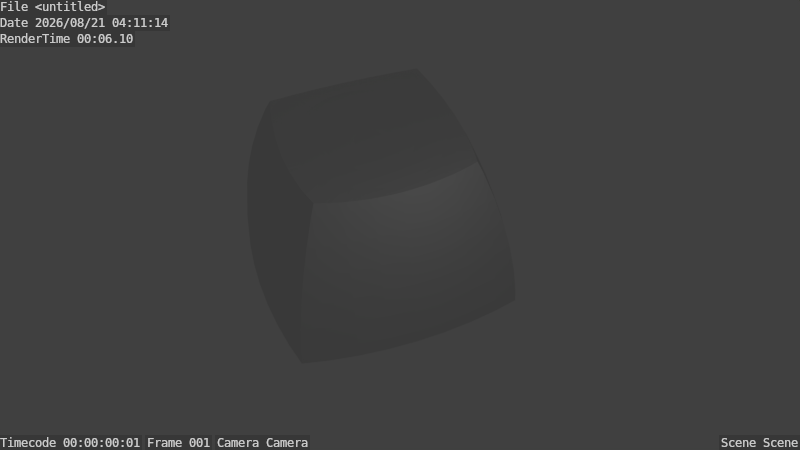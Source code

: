 # Source: SA_Row_3.blend  (saved by Blender 2.75.0; exported with 4.5.12 LTS)
import bpy
from mathutils import Matrix  # noqa: F401  (used for matrix-valued properties, if any)

bpy.ops.wm.read_factory_settings(use_empty=True)
scene = bpy.context.scene
scene.name = 'Scene'

# ---- collections
col_collection_1 = bpy.data.collections.new('Collection 1'); scene.collection.children.link(col_collection_1)

# ---- world
world_world = bpy.data.worlds.new('World'); scene.world = world_world
world_world.color = (0.05088, 0.05088, 0.05088)
world_world.use_sun_shadow = False
world_world.sun_shadow_jitter_overblur = 0.0
world_world.cycles.sampling_method = 'MANUAL'
world_world.cycles.sample_map_resolution = 256

# ---- cameras
cam_camera = bpy.data.cameras.new('Camera')
cam_camera.clip_end = 100.0
cam_camera.lens = 35.0
cam_camera.sensor_width = 32.0
cam_camera.sensor_height = 18.0
cam_camera.ortho_scale = 7.314
cam_camera.dof.focus_distance = 0.0
cam_camera.dof.aperture_fstop = 128.0

# ---- lights
light_lamp = bpy.data.lights.new('Lamp', 'POINT')
light_lamp.transmission_factor = 0.0
light_lamp.cutoff_distance = 30.0
light_lamp.energy = 100.0
light_lamp.shadow_buffer_clip_start = 1.001
light_lamp.shadow_soft_size = 0.1
light_lamp.shadow_maximum_resolution = 0.006
light_lamp.use_absolute_resolution = True
light_lamp.cycles.use_multiple_importance_sampling = False

# ---- meshes
me_sa_row_3 = bpy.data.meshes.new('SA Row 3')
me_sa_row_3.from_pydata([(-6.988, 1.95, 11.18), (-7.69, 0.0, 9.207), (-7.049, 0.0, 11.18), (-8.663, 4.126, 2.0), (-8.768, 3.024, 2.0), (-8.594, 4.118, 3.106), (-7.951, -4.036, 7.199), (-8.529, -2.047, 5.162), (-8.337, -4.085, 5.162), (-7.635, 6.035, 7.199), (-8.016, 6.107, 5.162), (-7.951, 4.036, 7.199), (-6.988, -1.95, 11.18), (-7.44, -3.972, 9.207), (-6.804, -3.891, 11.18), (-8.016, -6.107, 5.162), (-8.529, 2.047, 5.162), (-8.594, 0.0, 5.162), (-8.205, 0.0, 7.199), (-7.627, -1.99, 9.207), (-7.943, 7.943, 2.0), (-8.13, 7.107, 2.0), (-7.9, 7.9, 2.824), (-6.686, -6.686, 10.03), (-6.499, -5.818, 11.18), (-7.128, -5.938, 9.207), (-6.375, -6.375, 11.18), (-6.226, 1.902, 13.11), (-6.011, 1.374, 13.6), (-6.01, 1.402, 13.6), (-6.022, 1.149, 13.59), (-6.029, 0.9736, 13.59), (-6.286, 0.0, 13.11), (-6.038, 0.7627, 13.58), (-6.045, 0.5597, 13.58), (-6.052, 0.3807, 13.58), (-6.057, 0.2001, 13.58), (-6.064, 0.0, 13.58), (-8.142, -2.022, 7.199), (-8.789, 2.063, 3.106), (-8.858, 2.067, 2.0), (-8.142, 2.022, 7.199), (-7.627, 1.99, 9.207), (-7.44, 3.972, 9.207), (-8.513, -5.076, 2.0), (-8.594, -4.118, 3.106), (-8.663, -4.126, 2.0), (-8.272, -6.156, 3.106), (-6.226, -1.902, 13.11), (-6.047, -3.796, 13.11), (-5.917, -2.476, 13.65), (-5.925, -2.411, 13.64), (-5.882, -2.768, 13.66), (-5.84, -3.104, 13.68), (-5.827, -3.203, 13.69), (-5.816, -3.291, 13.7), (-5.768, -3.66, 13.72), (-5.76, -3.719, 13.73), (-5.754, -3.759, 13.73), (-7.128, 5.938, 9.207), (-6.047, 3.796, 13.11), (-7.852, 7.852, 3.423), (-7.668, 7.668, 5.162), (-7.586, 7.586, 5.673), (-7.342, 7.342, 7.199), (-8.337, 4.085, 5.162), (-8.854, 0.0, 3.106), (-8.923, 0.0, 2.0), (-8.888, -1.107, 2.0), (-8.34, 6.169, 2.0), (-8.513, 5.076, 2.0), (-8.272, 6.156, 3.106), (-5.579, 4.636, 13.81), (-5.657, 5.657, 13.3), (-5.749, 5.675, 13.11), (-5.47, 5.136, 13.87), (-5.408, 5.408, 13.91), (-5.583, 4.619, 13.81), (-5.605, 4.513, 13.79), (-5.625, 4.418, 13.79), (-6.057, -0.2001, 13.58), (-6.052, -0.3807, 13.58), (-6.045, -0.5597, 13.58), (-6.038, -0.7627, 13.58), (-6.029, -0.9736, 13.59), (-6.022, -1.149, 13.59), (-6.011, -1.374, 13.6), (-6.01, -1.402, 13.6), (-7.9, -7.9, 2.824), (-8.13, -7.107, 2.0), (-7.943, -7.943, 2.0), (-7.668, -7.668, 5.162), (-7.852, -7.852, 3.423), (-8.768, -3.024, 2.0), (-7.635, -6.035, 7.199), (-5.605, -4.513, 13.79), (-5.625, -4.418, 13.79), (-5.583, -4.619, 13.81), (-5.749, -5.675, 13.11), (-5.579, -4.636, 13.81), (-5.657, -5.657, 13.3), (-5.47, -5.136, 13.87), (-5.408, -5.408, 13.91), (-7.885, 7.885, 3.106), (-8.888, 1.107, 2.0), (-5.948, 2.209, 13.63), (-5.932, 2.349, 13.64), (-5.925, 2.411, 13.64), (-5.979, 1.943, 13.62), (-5.985, 1.887, 13.62), (-7.095, 7.095, 8.352), (-6.911, 6.911, 9.207), (-8.34, -6.169, 2.0), (-7.885, -7.885, 3.106), (-8.789, -2.063, 3.106), (-8.858, -2.067, 2.0), (-7.095, -7.095, 8.352), (-6.911, -6.911, 9.207), (-5.995, -1.698, 13.61), (-5.985, -1.887, 13.62), (-6.003, -1.541, 13.6), (-5.763, -5.763, 13.02), (-5.979, -1.943, 13.62), (-5.948, -2.209, 13.63), (-5.932, -2.349, 13.64), (-6.499, 5.818, 11.18), (-6.804, 3.891, 11.18), (-6.686, 6.686, 10.03), (-5.682, -4.128, 13.76), (-5.736, -5.736, 13.11), (-5.995, 1.698, 13.61), (-6.003, 1.541, 13.6), (-5.76, 3.719, 13.73), (-5.754, 3.759, 13.73), (-5.768, 3.66, 13.72), (-5.816, 3.291, 13.7), (-5.827, 3.203, 13.69), (-5.84, 3.104, 13.68), (-5.882, 2.768, 13.66), (-5.917, 2.476, 13.65), (-5.682, 4.128, 13.76), (-6.375, 6.375, 11.18), (-7.586, -7.586, 5.673), (-7.342, -7.342, 7.199), (-5.736, 5.736, 13.11), (-5.763, 5.763, 13.02), (7.44, 3.972, 9.207), (6.804, 3.891, 11.18), (6.988, 1.95, 11.18), (7.635, 6.035, 7.199), (7.128, 5.938, 9.207), (8.594, 4.118, 3.106), (8.529, 2.047, 5.162), (8.789, 2.063, 3.106), (8.888, 1.107, 2.0), (8.858, 2.067, 2.0), (8.854, 0.0, 3.106), (8.529, -2.047, 5.162), (8.789, -2.063, 3.106), (7.69, 0.0, 9.207), (7.049, 0.0, 11.18), (8.142, 2.022, 7.199), (8.205, 0.0, 7.199), (8.34, 6.169, 2.0), (8.272, 6.156, 3.106), (8.513, 5.076, 2.0), (8.768, 3.024, 2.0), (7.095, 7.095, 8.352), (6.911, 6.911, 9.207), (6.988, -1.95, 11.18), (6.804, -3.891, 11.18), (6.499, -5.818, 11.18), (7.44, -3.972, 9.207), (7.342, 7.342, 7.199), (8.663, 4.126, 2.0), (7.128, -5.938, 9.207), (7.635, -6.035, 7.199), (6.047, 3.796, 13.11), (6.226, 1.902, 13.11), (6.286, 0.0, 13.11), (5.979, -1.943, 13.62), (6.226, -1.902, 13.11), (5.985, -1.887, 13.62), (5.948, -2.209, 13.63), (5.932, -2.349, 13.64), (5.925, -2.411, 13.64), (5.917, -2.476, 13.65), (5.882, -2.768, 13.66), (6.047, -3.796, 13.11), (5.84, -3.104, 13.68), (5.827, -3.203, 13.69), (5.816, -3.291, 13.7), (5.768, -3.66, 13.72), (5.76, -3.719, 13.73), (5.754, -3.759, 13.73), (8.142, -2.022, 7.199), (7.627, -1.99, 9.207), (7.951, -4.036, 7.199), (8.337, -4.085, 5.162), (8.594, -4.118, 3.106), (8.13, -7.107, 2.0), (7.9, -7.9, 2.824), (7.943, -7.943, 2.0), (7.951, 4.036, 7.199), (7.627, 1.99, 9.207), (8.016, 6.107, 5.162), (8.337, 4.085, 5.162), (6.686, -6.686, 10.03), (6.911, -6.911, 9.207), (7.342, -7.342, 7.199), (7.586, -7.586, 5.673), (8.923, 0.0, 2.0), (8.888, -1.107, 2.0), (8.272, -6.156, 3.106), (8.34, -6.169, 2.0), (7.885, -7.885, 3.106), (7.095, -7.095, 8.352), (8.594, 0.0, 5.162), (7.852, 7.852, 3.423), (7.668, 7.668, 5.162), (8.016, -6.107, 5.162), (7.9, 7.9, 2.824), (7.885, 7.885, 3.106), (8.13, 7.107, 2.0), (5.682, -4.128, 13.76), (5.625, -4.418, 13.79), (5.749, -5.675, 13.11), (5.657, -5.657, 13.3), (5.736, -5.736, 13.11), (5.763, -5.763, 13.02), (6.375, -6.375, 11.18), (8.768, -3.024, 2.0), (8.858, -2.067, 2.0), (7.852, -7.852, 3.423), (7.668, -7.668, 5.162), (6.499, 5.818, 11.18), (5.948, 2.209, 13.63), (5.979, 1.943, 13.62), (5.932, 2.349, 13.64), (5.925, 2.411, 13.64), (5.985, 1.887, 13.62), (5.682, 4.128, 13.76), (5.625, 4.418, 13.79), (5.754, 3.759, 13.73), (5.76, 3.719, 13.73), (5.768, 3.66, 13.72), (5.816, 3.291, 13.7), (5.827, 3.203, 13.69), (5.84, 3.104, 13.68), (5.882, 2.768, 13.66), (5.917, 2.476, 13.65), (7.943, 7.943, 2.0), (5.605, -4.513, 13.79), (5.583, -4.619, 13.81), (5.579, -4.636, 13.81), (5.47, -5.136, 13.87), (5.408, -5.408, 13.91), (6.686, 6.686, 10.03), (6.375, 6.375, 11.18), (5.995, 1.698, 13.61), (6.003, 1.541, 13.6), (6.01, 1.402, 13.6), (5.47, 5.136, 13.87), (5.657, 5.657, 13.3), (5.408, 5.408, 13.91), (5.579, 4.636, 13.81), (5.749, 5.675, 13.11), (5.583, 4.619, 13.81), (5.605, 4.513, 13.79), (6.003, -1.541, 13.6), (6.01, -1.402, 13.6), (5.995, -1.698, 13.61), (8.663, -4.126, 2.0), (8.513, -5.076, 2.0), (7.586, 7.586, 5.673), (6.057, -0.2001, 13.58), (6.064, 0.0, 13.58), (6.052, -0.3807, 13.58), (6.045, -0.5597, 13.58), (6.038, -0.7627, 13.58), (6.029, -0.9736, 13.59), (6.022, -1.149, 13.59), (6.011, -1.374, 13.6), (5.763, 5.763, 13.02), (6.011, 1.374, 13.6), (6.022, 1.149, 13.59), (6.029, 0.9736, 13.59), (6.038, 0.7627, 13.58), (6.045, 0.5597, 13.58), (6.052, 0.3807, 13.58), (6.057, 0.2001, 13.58), (5.736, 5.736, 13.11), (0.0, -7.69, 9.207), (-1.99, -7.627, 9.207), (0.0, -8.205, 7.199), (-5.938, -7.128, 9.207), (-6.035, -7.635, 7.199), (-3.972, -7.44, 9.207), (6.107, -8.016, 5.162), (6.035, -7.635, 7.199), (-2.022, -8.142, 7.199), (-4.085, -8.337, 5.162), (-6.107, -8.016, 5.162), (-4.118, -8.594, 3.106), (-2.047, -8.529, 5.162), (0.0, -8.594, 5.162), (0.0, -8.854, 3.106), (-6.156, -8.272, 3.106), (-7.107, -8.13, 2.0), (-6.169, -8.34, 2.0), (-1.902, -6.226, 13.11), (-1.374, -6.011, 13.6), (-1.402, -6.01, 13.6), (-0.9736, -6.029, 13.59), (-1.149, -6.022, 13.59), (0.0, -6.286, 13.11), (-0.2001, -6.057, 13.58), (-0.3807, -6.052, 13.58), (-0.7627, -6.038, 13.58), (-0.5597, -6.045, 13.58), (0.0, -6.064, 13.58), (-1.107, -8.888, 2.0), (0.0, -8.923, 2.0), (-1.95, -6.988, 11.18), (4.036, -7.951, 7.199), (4.085, -8.337, 5.162), (-3.796, -6.047, 13.11), (-3.891, -6.804, 11.18), (3.972, -7.44, 9.207), (1.95, -6.988, 11.18), (1.99, -7.627, 9.207), (5.675, -5.749, 13.11), (4.636, -5.579, 13.81), (4.619, -5.583, 13.81), (5.136, -5.47, 13.87), (3.796, -6.047, 13.11), (4.513, -5.605, 13.79), (4.418, -5.625, 13.79), (1.107, -8.888, 2.0), (2.047, -8.529, 5.162), (4.118, -8.594, 3.106), (3.024, -8.768, 2.0), (4.126, -8.663, 2.0), (5.938, -7.128, 9.207), (1.902, -6.226, 13.11), (0.2001, -6.057, 13.58), (0.3807, -6.052, 13.58), (1.374, -6.011, 13.6), (1.149, -6.022, 13.59), (0.9736, -6.029, 13.59), (0.7627, -6.038, 13.58), (0.5597, -6.045, 13.58), (1.402, -6.01, 13.6), (0.0, -7.049, 11.18), (2.209, -5.948, 13.63), (1.943, -5.979, 13.62), (2.349, -5.932, 13.64), (2.411, -5.925, 13.64), (1.887, -5.985, 13.62), (2.022, -8.142, 7.199), (-4.036, -7.951, 7.199), (7.107, -8.13, 2.0), (-2.063, -8.789, 3.106), (-2.067, -8.858, 2.0), (6.156, -8.272, 3.106), (3.891, -6.804, 11.18), (-5.675, -5.749, 13.11), (-5.818, -6.499, 11.18), (-5.076, -8.513, 2.0), (2.063, -8.789, 3.106), (1.698, -5.995, 13.61), (1.541, -6.003, 13.6), (5.818, -6.499, 11.18), (2.476, -5.917, 13.65), (2.768, -5.882, 13.66), (3.104, -5.84, 13.68), (3.203, -5.827, 13.69), (3.291, -5.816, 13.7), (3.66, -5.768, 13.72), (3.719, -5.76, 13.73), (3.759, -5.754, 13.73), (-2.209, -5.948, 13.63), (-2.349, -5.932, 13.64), (-1.943, -5.979, 13.62), (-1.887, -5.985, 13.62), (-2.411, -5.925, 13.64), (-4.128, -5.682, 13.76), (-3.759, -5.754, 13.73), (-4.418, -5.625, 13.79), (-2.476, -5.917, 13.65), (-2.768, -5.882, 13.66), (-3.719, -5.76, 13.73), (-3.66, -5.768, 13.72), (-3.291, -5.816, 13.7), (-3.203, -5.827, 13.69), (-3.104, -5.84, 13.68), (-4.126, -8.663, 2.0), (-4.636, -5.579, 13.81), (-5.136, -5.47, 13.87), (-4.619, -5.583, 13.81), (-4.513, -5.605, 13.79), (-3.024, -8.768, 2.0), (2.067, -8.858, 2.0), (5.076, -8.513, 2.0), (6.169, -8.34, 2.0), (4.128, -5.682, 13.76), (-1.541, -6.003, 13.6), (-1.698, -5.995, 13.61), (-1.95, 6.988, 11.18), (-3.796, 6.047, 13.11), (-1.902, 6.226, 13.11), (0.0, 8.854, 3.106), (-2.063, 8.789, 3.106), (-2.047, 8.529, 5.162), (5.675, 5.749, 13.11), (4.085, 8.337, 5.162), (4.036, 7.951, 7.199), (6.107, 8.016, 5.162), (1.95, 6.988, 11.18), (1.902, 6.226, 13.11), (3.796, 6.047, 13.11), (-6.035, 7.635, 7.199), (3.024, 8.768, 2.0), (2.063, 8.789, 3.106), (4.118, 8.594, 3.106), (2.067, 8.858, 2.0), (1.107, 8.888, 2.0), (1.374, 6.011, 13.6), (1.402, 6.01, 13.6), (0.9736, 6.029, 13.59), (1.149, 6.022, 13.59), (0.0, 6.286, 13.11), (0.2001, 6.057, 13.58), (0.3807, 6.052, 13.58), (0.7627, 6.038, 13.58), (0.5597, 6.045, 13.58), (0.0, 6.064, 13.58), (2.047, 8.529, 5.162), (0.0, 8.205, 7.199), (2.022, 8.142, 7.199), (-3.972, 7.44, 9.207), (-3.891, 6.804, 11.18), (0.0, 8.594, 5.162), (5.938, 7.128, 9.207), (6.035, 7.635, 7.199), (3.972, 7.44, 9.207), (3.891, 6.804, 11.18), (-4.118, 8.594, 3.106), (-6.107, 8.016, 5.162), (-4.085, 8.337, 5.162), (-4.128, 5.682, 13.76), (-4.418, 5.625, 13.79), (-3.759, 5.754, 13.73), (-5.675, 5.749, 13.11), (-4.036, 7.951, 7.199), (-2.022, 8.142, 7.199), (0.0, 8.923, 2.0), (4.126, 8.663, 2.0), (-5.818, 6.499, 11.18), (5.818, 6.499, 11.18), (0.0, 7.69, 9.207), (0.0, 7.049, 11.18), (-5.938, 7.128, 9.207), (1.99, 7.627, 9.207), (-2.209, 5.948, 13.63), (-1.943, 5.979, 13.62), (-2.349, 5.932, 13.64), (-2.411, 5.925, 13.64), (-1.887, 5.985, 13.62), (-1.99, 7.627, 9.207), (-1.107, 8.888, 2.0), (-2.067, 8.858, 2.0), (6.156, 8.272, 3.106), (7.107, 8.13, 2.0), (6.169, 8.34, 2.0), (2.476, 5.917, 13.65), (2.768, 5.882, 13.66), (3.719, 5.76, 13.73), (3.759, 5.754, 13.73), (3.66, 5.768, 13.72), (3.291, 5.816, 13.7), (3.203, 5.827, 13.69), (3.104, 5.84, 13.68), (2.411, 5.925, 13.64), (2.209, 5.948, 13.63), (2.349, 5.932, 13.64), (1.943, 5.979, 13.62), (1.887, 5.985, 13.62), (-2.476, 5.917, 13.65), (-2.768, 5.882, 13.66), (-3.104, 5.84, 13.68), (-3.203, 5.827, 13.69), (-3.291, 5.816, 13.7), (-3.66, 5.768, 13.72), (-3.719, 5.76, 13.73), (-1.698, 5.995, 13.61), (-1.541, 6.003, 13.6), (-1.402, 6.01, 13.6), (-5.076, 8.513, 2.0), (-4.126, 8.663, 2.0), (-6.156, 8.272, 3.106), (-7.107, 8.13, 2.0), (-6.169, 8.34, 2.0), (-4.636, 5.579, 13.81), (-4.619, 5.583, 13.81), (-5.136, 5.47, 13.87), (-4.513, 5.605, 13.79), (1.541, 6.003, 13.6), (1.698, 5.995, 13.61), (-0.2001, 6.057, 13.58), (-0.3807, 6.052, 13.58), (-1.374, 6.011, 13.6), (-1.149, 6.022, 13.59), (-0.9736, 6.029, 13.59), (-0.7627, 6.038, 13.58), (-0.5597, 6.045, 13.58), (-3.024, 8.768, 2.0), (5.076, 8.513, 2.0), (4.128, 5.682, 13.76), (4.418, 5.625, 13.79), (4.636, 5.579, 13.81), (5.136, 5.47, 13.87), (4.619, 5.583, 13.81), (4.513, 5.605, 13.79), (-5.248, 4.928, 13.79), (-4.928, 5.248, 13.79), (2.766, -4.359, 13.41), (4.928, -5.248, 13.79), (4.589, -5.547, 13.79), (5.248, 4.928, 13.79), (4.928, 5.248, 13.79), (4.671, 2.198, 13.41), (-2.198, 4.671, 13.41), (5.152, -0.3241, 13.41), (5.162, 0.0, 13.41), (3.034, 4.176, 13.41), (2.766, 4.359, 13.41), (1.664, 2.622, 13.15), (0.9083, 0.4994, 13.02), (2.622, 1.664, 13.15), (0.8752, 0.5554, 13.02), (-0.3203, 0.9858, 13.02), (-0.2578, 1.004, 13.02), (-0.9597, 2.954, 13.15), (-3.978, -3.291, 13.41), (-4.176, -3.034, 13.41), (-5.547, -4.589, 13.79), (-4.928, -5.248, 13.79), (-4.589, -5.547, 13.79), (4.589, 5.547, 13.79), (0.195, 3.099, 13.15), (0.0, 5.162, 13.41), (0.0, 3.106, 13.15), (5.547, -4.589, 13.79), (-3.763, -3.534, 13.41), (-3.534, -3.763, 13.41), (-5.248, -4.928, 13.79), (-2.887, -1.143, 13.15), (-0.9638, -0.3816, 13.02), (-2.954, -0.9597, 13.15), (2.954, 0.9597, 13.15), (2.887, 1.143, 13.15), (0.9638, 0.3816, 13.02), (-2.81, 1.322, 13.15), (-4.524, 2.487, 13.41), (-4.671, 2.198, 13.41), (-2.622, -1.664, 13.15), (-4.359, -2.766, 13.41), (-4.524, -2.487, 13.41), (4.176, -3.034, 13.41), (-0.647, -5.122, 13.41), (-3.051, -0.5819, 13.15), (-1.028, -0.1299, 13.02), (-3.081, -0.3892, 13.15), (-3.763, 3.534, 13.41), (-5.547, 4.589, 13.79), (-2.721, 1.496, 13.15), (-2.622, 1.664, 13.15), (-5.071, 0.9673, 13.41), (-0.7723, -3.008, 13.15), (-0.9597, -2.954, 13.15), (-1.284, -5.0, 13.41), (-0.9673, -5.071, 13.41), (0.9673, -5.071, 13.41), (1.284, -5.0, 13.41), (0.5819, -3.051, 13.15), (3.099, -0.195, 13.15), (1.037, 0.0, 13.02), (1.035, -0.06509, 13.02), (4.359, -2.766, 13.41), (-4.91, 1.595, 13.41), (-2.512, -1.825, 13.15), (-0.8386, -0.6093, 13.02), (-5.122, 0.647, 13.41), (-1.322, 2.81, 13.15), (-2.487, 4.524, 13.41), (-0.06509, 1.035, 13.02), (0.0, 1.037, 13.02), (-0.195, 3.099, 13.15), (2.393, 1.98, 13.15), (3.763, 3.534, 13.41), (2.264, 2.126, 13.15), (-0.647, 5.122, 13.41), (-4.359, 2.766, 13.41), (-5.162, 0.0, 13.41), (-3.978, 3.291, 13.41), (-3.099, 0.195, 13.15), (-5.152, 0.3241, 13.41), (-3.291, -3.978, 13.41), (5.547, 4.589, 13.79), (0.3203, 0.9858, 13.02), (0.9597, 2.954, 13.15), (0.2578, 1.004, 13.02), (3.534, -3.763, 13.41), (-2.198, -4.671, 13.41), (0.3241, -5.152, 13.41), (0.647, -5.122, 13.41), (-0.5819, -3.051, 13.15), (2.198, -4.671, 13.41), (1.9, -4.8, 13.41), (1.322, -2.81, 13.15), (1.143, -2.887, 13.15), (4.91, -1.595, 13.41), (5.0, -1.284, 13.41), (2.954, -0.9597, 13.15), (0.195, -3.099, 13.15), (0.0, -5.162, 13.41), (-0.3241, -5.152, 13.41), (3.291, -3.978, 13.41), (1.98, -2.393, 13.15), (4.91, 1.595, 13.41), (4.8, 1.9, 13.41), (-5.122, -0.647, 13.41), (-4.671, -2.198, 13.41), (-4.8, -1.9, 13.41), (-0.8752, -0.5554, 13.02), (-0.9083, -0.4994, 13.02), (-4.91, -1.595, 13.41), (-5.0, -1.284, 13.41), (-2.766, 4.359, 13.41), (-0.7723, 3.008, 13.15), (-1.284, 5.0, 13.41), (-4.589, 5.547, 13.79), (-0.9083, 0.4994, 13.02), (0.3241, 5.152, 13.41), (3.106, 0.0, 13.15), (-0.9673, 5.071, 13.41), (-1.595, 4.91, 13.41), (-3.291, 3.978, 13.41), (-3.034, 4.176, 13.41), (-5.0, 1.284, 13.41), (-5.071, -0.9673, 13.41), (-0.3241, 5.152, 13.41), (-1.9, -4.8, 13.41), (-1.595, -4.91, 13.41), (1.595, 4.91, 13.41), (3.291, 3.978, 13.41), (1.98, 2.393, 13.15), (4.176, 3.034, 13.41), (5.122, 0.647, 13.41), (5.071, 0.9673, 13.41), (3.051, 0.5819, 13.15), (4.359, 2.766, 13.41), (3.034, -4.176, 13.41), (4.524, -2.487, 13.41), (-1.143, -2.887, 13.15), (-1.322, -2.81, 13.15), (5.071, -0.9673, 13.41), (5.122, -0.647, 13.41), (3.051, -0.5819, 13.15), (2.622, -1.664, 13.15), (4.671, -2.198, 13.41), (4.8, -1.9, 13.41), (2.887, -1.143, 13.15), (-0.3816, -0.9638, 13.02), (1.664, -2.622, 13.15), (0.6093, -0.8386, 13.02), (0.5554, -0.8752, 13.02), (0.3892, 3.081, 13.15), (0.647, 5.122, 13.41), (0.0, -3.106, 13.15), (0.0, -1.037, 13.02), (-0.195, -3.099, 13.15), (-3.008, -0.7723, 13.15), (-5.152, -0.3241, 13.41), (-0.5554, 0.8752, 13.02), (-0.4994, 0.9083, 13.02), (-1.664, 2.622, 13.15), (-2.126, 2.264, 13.15), (-1.98, 2.393, 13.15), (-3.534, 3.763, 13.41), (-0.6607, 0.7987, 13.02), (-4.176, 3.034, 13.41), (-2.954, 0.9597, 13.15), (-4.8, 1.9, 13.41), (-2.887, 1.143, 13.15), (-3.051, 0.5819, 13.15), (-3.099, -0.195, 13.15), (-3.081, 0.3892, 13.15), (-1.143, 2.887, 13.15), (-2.81, -1.322, 13.15), (3.534, 3.763, 13.41), (2.487, 4.524, 13.41), (5.0, 1.284, 13.41), (3.978, -3.291, 13.41), (3.763, -3.534, 13.41), (5.248, -4.928, 13.79), (-2.487, -4.524, 13.41), (-1.664, -2.622, 13.15), (-2.766, -4.359, 13.41), (1.595, -4.91, 13.41), (1.825, -2.512, 13.15), (0.6607, -0.7987, 13.02), (-0.3892, -3.081, 13.15), (-0.1299, -1.028, 13.02), (-0.7556, -0.7096, 13.02), (-2.126, -2.264, 13.15), (-0.7096, -0.7556, 13.02), (-2.264, -2.126, 13.15), (2.487, -4.524, 13.41), (0.3892, -3.081, 13.15), (0.1299, -1.028, 13.02), (2.198, 4.671, 13.41), (0.4994, 0.9083, 13.02), (1.322, 2.81, 13.15), (0.4413, 0.9379, 13.02), (-0.6093, -0.8386, 13.02), (-0.6607, -0.7987, 13.02), (-1.825, -2.512, 13.15), (-2.393, -1.98, 13.15), (-2.721, -1.496, 13.15), (-1.004, -0.2578, 13.02), (-1.018, -0.1942, 13.02), (-1.9, 4.8, 13.41), (-0.7987, 0.6607, 13.02), (-2.264, 2.126, 13.15), (-2.393, 1.98, 13.15), (2.126, 2.264, 13.15), (-1.028, 0.1299, 13.02), (-0.5819, 3.051, 13.15), (-2.512, 1.825, 13.15), (0.9673, 5.071, 13.41), (1.496, 2.721, 13.15), (3.978, 3.291, 13.41), (2.81, 1.322, 13.15), (2.512, 1.825, 13.15), (0.7987, 0.6607, 13.02), (-1.98, -2.393, 13.15), (5.152, 0.3241, 13.41), (3.008, -0.7723, 13.15), (3.081, -0.3892, 13.15), (1.028, -0.1299, 13.02), (3.081, 0.3892, 13.15), (1.028, 0.1299, 13.02), (2.393, -1.98, 13.15), (2.721, -1.496, 13.15), (2.81, -1.322, 13.15), (0.9083, -0.4994, 13.02), (2.264, -2.126, 13.15), (0.9597, -2.954, 13.15), (-1.496, -2.721, 13.15), (-1.035, 0.06509, 13.02), (1.825, 2.512, 13.15), (0.7723, 3.008, 13.15), (1.018, 0.1942, 13.02), (-3.106, 0.0, 13.15), (-1.004, 0.2578, 13.02), (-3.008, 0.7723, 13.15), (-0.1299, 1.028, 13.02), (-0.3892, 3.081, 13.15), (0.1299, 1.028, 13.02), (0.1942, 1.018, 13.02), (0.5819, 3.051, 13.15), (-0.9638, 0.3816, 13.02), (-0.2578, -1.004, 13.02), (4.524, 2.487, 13.41), (-3.034, -4.176, 13.41), (3.099, 0.195, 13.15), (0.9638, -0.3816, 13.02), (0.7987, -0.6607, 13.02), (1.018, -0.1942, 13.02), (1.004, -0.2578, 13.02), (2.512, -1.825, 13.15), (0.8386, -0.6093, 13.02), (0.3816, -0.9638, 13.02), (-0.1942, -1.018, 13.02), (-0.4994, -0.9083, 13.02), (2.126, -2.264, 13.15), (0.7096, -0.7556, 13.02), (0.2578, -1.004, 13.02), (0.1942, -1.018, 13.02), (1.284, 5.0, 13.41), (1.143, 2.887, 13.15), (0.3816, 0.9638, 13.02), (-0.9379, -0.4413, 13.02), (-1.037, 0.0, 13.02), (-1.496, 2.721, 13.15), (0.7556, 0.7096, 13.02), (1.9, 4.8, 13.41), (0.9379, 0.4413, 13.02), (3.008, 0.7723, 13.15), (1.004, 0.2578, 13.02), (0.9858, 0.3203, 13.02), (-0.1942, 1.018, 13.02), (0.06509, 1.035, 13.02), (-0.8386, 0.6093, 13.02), (0.6607, 0.7987, 13.02), (0.6093, 0.8386, 13.02), (2.721, 1.496, 13.15), (0.8386, 0.6093, 13.02), (0.9858, -0.3203, 13.02), (-0.7987, -0.6607, 13.02), (-0.06509, -1.035, 13.02), (1.496, -2.721, 13.15), (0.3203, -0.9858, 13.02), (-0.9858, -0.3203, 13.02), (1.035, 0.06509, 13.02), (0.9379, -0.4413, 13.02), (0.8752, -0.5554, 13.02), (0.7556, -0.7096, 13.02), (0.7096, 0.7556, 13.02), (0.5554, 0.8752, 13.02), (0.4994, -0.9083, 13.02), (0.4413, -0.9379, 13.02), (0.06509, -1.035, 13.02), (-0.3203, -0.9858, 13.02), (-0.3816, 0.9638, 13.02), (-0.4413, 0.9379, 13.02), (-0.4413, -0.9379, 13.02), (-0.5554, -0.8752, 13.02), (-0.6093, 0.8386, 13.02), (-0.7096, 0.7556, 13.02), (-0.7556, 0.7096, 13.02), (-0.8752, 0.5554, 13.02), (-0.9379, 0.4413, 13.02), (-0.9858, 0.3203, 13.02), (-1.018, 0.1942, 13.02), (-1.035, -0.06509, 13.02), (0.7723, -3.008, 13.15), (-1.825, 2.512, 13.15)], [], [(0, 1, 2), (3, 4, 5), (6, 7, 8), (9, 10, 11), (12, 13, 14), (6, 8, 15), (16, 17, 18), (19, 6, 13), (20, 21, 22), (23, 24, 25), (24, 23, 26), (27, 28, 29), (27, 30, 28), (27, 31, 30), (32, 31, 27), (31, 32, 33), (33, 32, 34), (34, 32, 35), (35, 32, 36), (36, 32, 37), (19, 38, 6), (39, 4, 40), (4, 39, 5), (41, 18, 42), (43, 42, 0), (2, 1, 12), (44, 45, 46), (45, 44, 47), (48, 12, 49), (48, 50, 51), (48, 52, 50), (49, 52, 48), (52, 49, 53), (53, 49, 54), (54, 49, 55), (55, 49, 56), (56, 49, 57), (57, 49, 58), (12, 1, 19), (59, 9, 43), (60, 0, 27), (61, 10, 62), (63, 9, 64), (10, 65, 11), (66, 67, 68), (69, 70, 71), (72, 73, 74), (73, 75, 76), (73, 72, 75), (74, 77, 72), (60, 77, 74), (77, 60, 78), (78, 60, 79), (32, 80, 37), (32, 81, 80), (32, 82, 81), (32, 83, 82), (32, 84, 83), (48, 84, 32), (84, 48, 85), (85, 48, 86), (86, 48, 87), (88, 89, 90), (91, 15, 92), (16, 66, 17), (8, 45, 15), (45, 93, 46), (13, 94, 25), (49, 95, 96), (49, 97, 95), (98, 97, 49), (97, 98, 99), (100, 99, 98), (101, 100, 102), (99, 100, 101), (65, 16, 11), (41, 16, 18), (1, 18, 19), (13, 6, 94), (11, 41, 42), (43, 11, 42), (71, 22, 21), (71, 21, 69), (22, 71, 103), (39, 66, 16), (104, 39, 40), (39, 104, 66), (5, 39, 16), (65, 5, 16), (104, 67, 66), (27, 105, 106), (27, 106, 107), (105, 27, 108), (108, 27, 109), (64, 9, 110), (59, 110, 9), (110, 59, 111), (89, 47, 112), (88, 47, 89), (47, 88, 113), (7, 45, 8), (47, 92, 15), (92, 47, 113), (47, 44, 112), (19, 18, 38), (38, 7, 6), (93, 114, 115), (114, 93, 45), (15, 45, 47), (116, 25, 94), (25, 116, 117), (23, 25, 117), (118, 48, 119), (120, 48, 118), (48, 120, 87), (32, 12, 48), (32, 2, 12), (49, 24, 98), (24, 121, 98), (121, 24, 26), (48, 122, 119), (48, 123, 122), (48, 124, 123), (124, 48, 51), (9, 11, 43), (11, 16, 41), (5, 70, 3), (70, 5, 71), (10, 63, 62), (63, 10, 9), (125, 126, 60), (42, 1, 0), (111, 59, 127), (17, 66, 7), (7, 66, 114), (24, 13, 25), (6, 15, 94), (49, 12, 14), (12, 19, 13), (49, 128, 58), (128, 49, 96), (98, 121, 129), (100, 98, 129), (27, 130, 109), (27, 131, 130), (131, 27, 29), (126, 43, 0), (71, 61, 103), (61, 71, 10), (42, 18, 1), (126, 0, 60), (71, 5, 10), (10, 5, 65), (60, 132, 133), (60, 134, 132), (60, 135, 134), (60, 136, 135), (60, 137, 136), (60, 138, 137), (27, 138, 60), (138, 27, 139), (139, 27, 107), (60, 140, 79), (140, 60, 133), (125, 127, 59), (127, 125, 141), (15, 142, 94), (142, 15, 91), (7, 114, 45), (68, 114, 66), (114, 68, 115), (116, 94, 143), (14, 13, 24), (49, 14, 24), (0, 2, 32), (27, 0, 32), (125, 43, 126), (59, 43, 125), (144, 74, 73), (143, 94, 142), (18, 7, 38), (18, 17, 7), (144, 145, 74), (125, 145, 141), (145, 125, 74), (74, 125, 60), (146, 147, 148), (149, 150, 146), (151, 152, 153), (153, 154, 155), (154, 153, 156), (156, 157, 158), (159, 148, 160), (152, 161, 162), (163, 164, 165), (153, 166, 151), (166, 153, 155), (150, 167, 168), (167, 150, 149), (160, 169, 159), (170, 171, 172), (153, 152, 156), (173, 167, 149), (151, 165, 164), (165, 151, 174), (172, 175, 176), (148, 177, 178), (160, 179, 169), (180, 181, 182), (183, 181, 180), (184, 181, 183), (181, 184, 185), (186, 181, 185), (187, 181, 186), (188, 187, 189), (188, 189, 190), (188, 190, 191), (188, 191, 192), (188, 192, 193), (188, 193, 194), (187, 188, 181), (170, 188, 171), (195, 196, 197), (157, 198, 199), (200, 201, 202), (158, 157, 199), (149, 146, 203), (161, 204, 162), (162, 204, 159), (159, 169, 196), (152, 203, 161), (181, 188, 169), (169, 170, 172), (151, 205, 206), (175, 207, 208), (176, 209, 210), (211, 156, 212), (213, 200, 214), (201, 213, 215), (213, 201, 200), (216, 175, 208), (175, 216, 176), (196, 172, 197), (174, 151, 166), (217, 162, 157), (218, 219, 205), (205, 203, 206), (205, 149, 203), (196, 169, 172), (198, 197, 220), (148, 179, 160), (164, 221, 222), (221, 164, 223), (223, 164, 163), (224, 188, 194), (188, 224, 225), (169, 188, 170), (226, 227, 228), (229, 171, 226), (171, 229, 230), (158, 231, 232), (231, 158, 199), (158, 212, 156), (212, 158, 232), (154, 156, 211), (157, 197, 198), (195, 197, 157), (233, 213, 220), (213, 233, 215), (210, 220, 176), (220, 210, 234), (156, 152, 217), (162, 195, 157), (146, 235, 147), (178, 236, 237), (238, 178, 239), (236, 178, 238), (178, 237, 240), (241, 177, 242), (177, 241, 243), (244, 177, 243), (245, 177, 244), (246, 177, 245), (247, 177, 246), (248, 177, 247), (249, 177, 248), (178, 249, 250), (178, 250, 239), (249, 178, 177), (251, 221, 223), (252, 188, 225), (253, 188, 252), (226, 253, 254), (227, 254, 255), (227, 255, 256), (254, 227, 226), (253, 226, 188), (188, 226, 171), (235, 257, 258), (257, 235, 150), (198, 220, 199), (199, 220, 213), (207, 171, 230), (171, 207, 175), (176, 216, 209), (172, 171, 175), (197, 176, 220), (197, 172, 176), (220, 234, 233), (164, 205, 151), (218, 164, 222), (164, 218, 205), (152, 162, 217), (217, 157, 156), (146, 148, 204), (204, 148, 159), (168, 257, 150), (150, 235, 146), (259, 178, 240), (260, 178, 259), (178, 260, 261), (262, 263, 264), (265, 263, 262), (263, 265, 266), (267, 266, 265), (177, 267, 268), (177, 268, 242), (267, 177, 266), (269, 181, 270), (271, 181, 269), (181, 271, 182), (147, 177, 148), (231, 199, 272), (199, 273, 272), (273, 199, 213), (226, 228, 229), (274, 205, 219), (205, 274, 149), (274, 173, 149), (159, 196, 162), (162, 196, 195), (235, 266, 177), (235, 177, 147), (275, 179, 276), (277, 179, 275), (278, 179, 277), (279, 179, 278), (280, 179, 279), (181, 280, 281), (181, 281, 282), (181, 282, 270), (280, 181, 179), (179, 181, 169), (283, 235, 258), (235, 283, 266), (273, 213, 214), (203, 146, 204), (203, 204, 161), (284, 178, 261), (285, 178, 284), (286, 178, 285), (179, 286, 287), (179, 287, 288), (179, 288, 289), (179, 289, 290), (179, 290, 276), (286, 179, 178), (148, 178, 179), (283, 291, 266), (291, 263, 266), (206, 203, 152), (151, 206, 152), (292, 293, 294), (295, 296, 297), (298, 210, 299), (210, 298, 234), (293, 300, 294), (301, 302, 303), (301, 303, 304), (305, 304, 306), (88, 307, 113), (308, 307, 88), (307, 308, 309), (310, 311, 312), (310, 313, 314), (315, 316, 317), (311, 310, 314), (315, 313, 310), (313, 315, 318), (318, 315, 319), (319, 315, 317), (316, 315, 320), (306, 321, 322), (323, 293, 292), (298, 324, 325), (299, 324, 298), (326, 327, 323), (328, 329, 330), (331, 332, 333), (334, 227, 256), (332, 227, 334), (335, 333, 336), (335, 336, 337), (333, 335, 331), (332, 331, 227), (88, 90, 308), (143, 142, 296), (306, 322, 338), (305, 306, 339), (298, 325, 340), (340, 341, 342), (228, 331, 229), (343, 216, 208), (216, 343, 299), (344, 315, 329), (315, 345, 320), (345, 315, 346), (344, 347, 348), (315, 349, 350), (315, 351, 346), (315, 350, 351), (349, 315, 344), (349, 344, 348), (347, 344, 352), (315, 323, 353), (344, 354, 355), (356, 344, 357), (354, 344, 356), (344, 355, 358), (324, 359, 339), (353, 323, 292), (360, 302, 301), (23, 117, 295), (201, 361, 202), (321, 362, 363), (362, 321, 306), (207, 343, 208), (328, 330, 324), (298, 340, 364), (324, 330, 359), (335, 329, 365), (343, 328, 299), (353, 292, 329), (315, 353, 329), (304, 303, 362), (294, 304, 305), (292, 294, 330), (330, 294, 359), (366, 367, 326), (228, 227, 331), (310, 323, 315), (307, 92, 113), (92, 307, 302), (304, 362, 306), (367, 121, 26), (121, 367, 366), (307, 309, 368), (91, 92, 302), (324, 339, 325), (339, 306, 369), (209, 299, 210), (216, 299, 209), (325, 339, 340), (340, 339, 369), (234, 298, 233), (370, 344, 358), (371, 344, 370), (344, 371, 352), (372, 207, 230), (207, 372, 343), (372, 229, 331), (229, 372, 230), (326, 367, 327), (300, 304, 294), (294, 305, 339), (297, 360, 293), (359, 294, 339), (365, 329, 328), (299, 328, 324), (329, 292, 330), (344, 373, 357), (373, 344, 374), (335, 374, 344), (374, 335, 375), (375, 335, 376), (376, 335, 377), (377, 335, 378), (378, 335, 379), (379, 335, 380), (327, 367, 297), (310, 326, 323), (310, 381, 382), (383, 310, 384), (381, 310, 383), (310, 382, 385), (386, 326, 387), (326, 386, 388), (310, 389, 390), (326, 391, 387), (326, 392, 391), (326, 393, 392), (326, 394, 393), (326, 395, 394), (326, 390, 395), (310, 390, 326), (389, 310, 385), (116, 143, 296), (302, 142, 91), (142, 302, 296), (368, 303, 307), (303, 368, 396), (302, 307, 303), (100, 397, 398), (100, 398, 102), (366, 397, 100), (397, 366, 399), (326, 399, 366), (399, 326, 400), (400, 326, 388), (401, 362, 303), (362, 401, 363), (303, 396, 401), (341, 369, 402), (369, 341, 340), (338, 369, 306), (369, 338, 402), (403, 340, 342), (340, 403, 364), (364, 403, 404), (335, 344, 329), (405, 335, 337), (335, 405, 380), (323, 297, 293), (327, 297, 323), (360, 301, 304), (300, 360, 304), (372, 328, 343), (372, 365, 328), (406, 310, 312), (407, 310, 406), (310, 407, 384), (116, 295, 117), (295, 116, 296), (293, 360, 300), (100, 129, 366), (129, 121, 366), (364, 201, 215), (361, 364, 404), (364, 361, 201), (364, 233, 298), (233, 364, 215), (372, 335, 365), (331, 335, 372), (297, 296, 360), (296, 302, 360), (367, 295, 297), (23, 367, 26), (367, 23, 295), (408, 409, 410), (411, 412, 413), (283, 414, 291), (415, 416, 417), (418, 419, 420), (421, 64, 110), (422, 423, 424), (423, 422, 425), (426, 423, 425), (423, 426, 411), (419, 427, 428), (419, 429, 430), (431, 432, 433), (427, 419, 430), (431, 429, 419), (429, 431, 434), (434, 431, 435), (435, 431, 433), (432, 431, 436), (437, 438, 439), (408, 440, 441), (442, 413, 438), (415, 437, 416), (167, 443, 168), (443, 167, 444), (445, 418, 446), (447, 448, 449), (448, 63, 421), (63, 448, 62), (444, 445, 443), (450, 409, 451), (409, 450, 452), (453, 144, 73), (413, 454, 455), (456, 411, 426), (448, 61, 62), (457, 422, 424), (416, 445, 444), (441, 458, 409), (459, 283, 258), (283, 459, 414), (460, 461, 418), (462, 110, 111), (110, 462, 421), (453, 145, 144), (440, 462, 458), (413, 449, 454), (408, 441, 409), (437, 439, 416), (424, 437, 415), (463, 460, 418), (418, 431, 419), (417, 416, 444), (424, 415, 417), (168, 443, 257), (410, 464, 465), (466, 410, 467), (464, 410, 466), (410, 465, 468), (438, 460, 463), (461, 431, 418), (462, 111, 127), (455, 454, 469), (438, 413, 455), (470, 412, 411), (412, 470, 471), (423, 437, 424), (439, 438, 463), (439, 463, 416), (274, 444, 173), (221, 472, 222), (473, 472, 221), (472, 473, 474), (416, 463, 445), (463, 418, 445), (472, 424, 417), (417, 274, 219), (274, 417, 444), (173, 444, 167), (446, 420, 459), (459, 420, 414), (419, 475, 476), (420, 477, 478), (420, 479, 477), (420, 480, 479), (420, 481, 480), (420, 482, 481), (420, 476, 482), (419, 476, 420), (475, 419, 483), (414, 263, 291), (419, 484, 485), (486, 419, 487), (484, 419, 486), (419, 485, 483), (410, 488, 467), (488, 410, 489), (409, 489, 410), (489, 409, 490), (490, 409, 491), (491, 409, 492), (492, 409, 493), (493, 409, 494), (494, 409, 452), (495, 410, 468), (496, 410, 495), (410, 496, 497), (413, 447, 449), (498, 447, 499), (447, 498, 500), (412, 447, 413), (500, 22, 103), (501, 500, 502), (500, 501, 22), (440, 421, 462), (460, 408, 461), (460, 469, 408), (440, 458, 441), (411, 413, 442), (423, 411, 437), (218, 417, 219), (257, 459, 258), (459, 257, 443), (443, 445, 459), (469, 440, 408), (458, 127, 141), (127, 458, 462), (453, 503, 504), (505, 73, 76), (503, 73, 505), (409, 504, 506), (409, 506, 451), (504, 409, 453), (503, 453, 73), (507, 419, 428), (508, 419, 507), (419, 508, 487), (431, 509, 436), (509, 431, 510), (410, 511, 512), (431, 513, 514), (431, 515, 510), (431, 514, 515), (513, 431, 410), (513, 410, 512), (511, 410, 497), (498, 502, 500), (516, 499, 447), (516, 412, 471), (412, 516, 447), (438, 469, 460), (438, 455, 469), (442, 438, 437), (411, 442, 437), (251, 473, 221), (472, 218, 222), (218, 472, 417), (446, 418, 420), (445, 446, 459), (409, 458, 453), (458, 145, 453), (145, 458, 141), (461, 408, 431), (431, 408, 410), (500, 61, 448), (61, 500, 103), (447, 500, 448), (501, 20, 22), (456, 470, 411), (469, 454, 440), (454, 421, 440), (474, 517, 472), (517, 424, 472), (424, 517, 457), (518, 420, 478), (420, 518, 519), (263, 520, 521), (263, 521, 264), (414, 520, 263), (520, 414, 522), (420, 522, 414), (522, 420, 523), (523, 420, 519), (454, 448, 421), (449, 448, 454), (421, 63, 64), (505, 524, 525), (75, 505, 76), (505, 75, 524), (377, 378, 526), (527, 332, 334), (332, 527, 528), (521, 262, 264), (262, 521, 529), (529, 521, 530), (249, 248, 531), (532, 488, 489), (533, 275, 534), (275, 533, 277), (535, 536, 537), (538, 539, 540), (541, 542, 543), (544, 545, 546), (547, 397, 548), (397, 547, 398), (520, 530, 521), (530, 520, 549), (550, 551, 552), (254, 253, 553), (554, 547, 555), (547, 554, 556), (557, 558, 559), (560, 561, 562), (563, 564, 565), (545, 566, 567), (54, 567, 568), (567, 54, 55), (225, 553, 252), (224, 553, 225), (553, 224, 569), (318, 570, 313), (99, 556, 546), (556, 99, 101), (571, 572, 573), (574, 524, 575), (576, 577, 564), (578, 28, 30), (99, 546, 97), (579, 580, 581), (582, 313, 570), (313, 582, 314), (583, 584, 585), (586, 587, 588), (192, 191, 589), (584, 352, 371), (584, 347, 352), (347, 584, 583), (590, 105, 108), (591, 592, 566), (556, 554, 546), (593, 31, 33), (594, 532, 595), (596, 597, 598), (599, 600, 601), (602, 515, 514), (603, 134, 135), (604, 36, 37), (605, 574, 575), (606, 593, 607), (608, 555, 548), (56, 567, 55), (268, 267, 609), (610, 611, 612), (520, 522, 549), (528, 527, 613), (390, 614, 395), (615, 351, 616), (351, 615, 346), (582, 617, 581), (618, 357, 373), (618, 356, 357), (356, 618, 619), (618, 620, 621), (622, 623, 624), (615, 625, 626), (320, 626, 316), (627, 319, 317), (319, 627, 570), (628, 613, 629), (528, 613, 628), (630, 631, 560), (83, 632, 82), (124, 633, 634), (633, 51, 50), (633, 124, 51), (635, 636, 566), (120, 637, 638), (637, 120, 118), (639, 492, 493), (552, 551, 598), (543, 640, 641), (642, 504, 503), (643, 576, 563), (550, 644, 551), (586, 645, 587), (646, 512, 511), (468, 647, 495), (647, 468, 465), (648, 649, 642), (642, 506, 504), (136, 603, 135), (603, 136, 564), (29, 650, 131), (28, 650, 29), (650, 28, 578), (84, 651, 632), (651, 84, 85), (598, 652, 602), (653, 381, 654), (381, 653, 382), (638, 571, 651), (53, 633, 52), (556, 398, 547), (101, 398, 556), (398, 101, 102), (484, 486, 655), (656, 535, 657), (529, 265, 262), (265, 529, 609), (658, 243, 241), (243, 658, 244), (659, 660, 661), (631, 236, 238), (236, 631, 630), (246, 245, 662), (528, 337, 336), (528, 405, 337), (405, 528, 663), (333, 332, 528), (589, 190, 664), (190, 589, 191), (399, 548, 397), (654, 406, 581), (406, 654, 407), (383, 654, 381), (665, 666, 614), (627, 316, 626), (316, 627, 317), (667, 668, 669), (275, 276, 534), (589, 664, 670), (671, 672, 673), (665, 674, 666), (570, 617, 582), (319, 570, 318), (348, 347, 583), (675, 676, 677), (528, 628, 663), (619, 618, 621), (678, 679, 550), (52, 633, 50), (680, 681, 682), (559, 683, 638), (80, 684, 604), (684, 80, 81), (647, 465, 464), (685, 686, 687), (688, 689, 690), (503, 525, 642), (525, 503, 505), (691, 689, 688), (535, 478, 477), (478, 535, 518), (602, 514, 513), (511, 641, 646), (497, 641, 511), (641, 497, 496), (513, 646, 602), (646, 513, 512), (672, 183, 622), (183, 672, 184), (133, 692, 140), (692, 133, 132), (79, 575, 78), (575, 79, 692), (692, 79, 140), (575, 77, 78), (565, 137, 138), (693, 694, 590), (695, 565, 694), (696, 650, 578), (632, 697, 684), (80, 604, 37), (131, 590, 130), (590, 131, 650), (698, 696, 593), (594, 699, 532), (568, 700, 633), (53, 568, 633), (568, 53, 54), (432, 436, 551), (519, 549, 523), (518, 549, 519), (549, 518, 535), (701, 549, 656), (536, 702, 537), (267, 265, 609), (531, 238, 239), (531, 239, 250), (238, 531, 631), (631, 531, 561), (533, 534, 586), (703, 630, 560), (703, 284, 261), (703, 261, 260), (284, 703, 660), (553, 704, 705), (706, 254, 553), (254, 706, 255), (707, 708, 709), (709, 394, 707), (394, 709, 393), (545, 58, 128), (58, 545, 57), (654, 384, 407), (384, 654, 383), (581, 311, 582), (581, 312, 311), (312, 581, 406), (314, 582, 311), (710, 358, 355), (358, 710, 370), (280, 279, 668), (276, 290, 534), (672, 624, 673), (569, 192, 589), (192, 569, 193), (189, 187, 671), (253, 252, 553), (553, 569, 704), (711, 712, 676), (627, 682, 570), (713, 714, 617), (715, 716, 717), (716, 715, 718), (345, 626, 320), (526, 376, 377), (376, 526, 719), (720, 585, 721), (663, 711, 675), (719, 526, 675), (663, 380, 405), (380, 663, 379), (476, 475, 722), (723, 724, 725), (543, 641, 647), (515, 652, 510), (652, 515, 602), (718, 555, 716), (555, 718, 554), (726, 727, 728), (544, 729, 545), (729, 591, 545), (634, 559, 637), (566, 636, 730), (731, 732, 571), (684, 697, 604), (496, 647, 641), (647, 496, 495), (543, 647, 733), (493, 649, 639), (649, 493, 494), (689, 649, 648), (690, 642, 525), (643, 577, 576), (693, 695, 694), (692, 605, 575), (734, 735, 736), (525, 574, 690), (574, 525, 524), (702, 722, 724), (701, 601, 600), (601, 701, 737), (464, 733, 647), (733, 464, 466), (466, 532, 733), (467, 532, 466), (532, 467, 488), (532, 489, 490), (593, 33, 34), (573, 572, 697), (684, 82, 632), (82, 684, 81), (696, 578, 593), (31, 578, 30), (578, 31, 593), (738, 696, 698), (739, 646, 641), (739, 602, 646), (740, 736, 692), (707, 395, 614), (395, 707, 394), (400, 548, 399), (389, 614, 390), (637, 119, 122), (119, 637, 118), (566, 730, 568), (567, 566, 568), (633, 557, 634), (557, 559, 634), (427, 430, 741), (655, 487, 508), (487, 655, 486), (537, 702, 742), (482, 702, 481), (702, 482, 722), (743, 609, 600), (549, 522, 523), (530, 549, 701), (530, 600, 529), (600, 530, 701), (279, 278, 668), (561, 744, 562), (630, 260, 259), (260, 630, 703), (630, 240, 237), (240, 630, 259), (561, 531, 744), (745, 599, 746), (705, 527, 706), (527, 705, 613), (334, 255, 706), (255, 334, 256), (334, 706, 527), (747, 716, 555), (708, 726, 728), (96, 546, 545), (546, 96, 95), (96, 545, 128), (56, 545, 567), (545, 56, 57), (97, 546, 95), (288, 748, 289), (748, 288, 659), (660, 703, 661), (623, 669, 749), (750, 586, 751), (187, 186, 671), (668, 750, 669), (534, 645, 586), (752, 661, 753), (672, 622, 624), (664, 189, 671), (189, 664, 190), (705, 704, 754), (569, 194, 193), (194, 569, 224), (706, 553, 705), (569, 589, 670), (755, 756, 757), (664, 671, 756), (705, 754, 758), (671, 673, 756), (617, 579, 581), (747, 727, 716), (626, 680, 682), (626, 682, 627), (581, 580, 654), (654, 580, 653), (350, 616, 351), (619, 621, 759), (710, 371, 370), (371, 710, 584), (663, 378, 379), (378, 663, 526), (526, 663, 675), (374, 375, 618), (373, 374, 618), (679, 434, 435), (482, 476, 722), (760, 708, 707), (718, 729, 554), (730, 700, 568), (730, 636, 700), (761, 738, 606), (491, 639, 595), (639, 491, 492), (490, 595, 532), (595, 490, 491), (575, 72, 77), (72, 524, 75), (524, 72, 575), (734, 736, 740), (687, 595, 639), (690, 648, 642), (657, 535, 762), (611, 763, 612), (742, 702, 724), (753, 661, 764), (452, 649, 494), (649, 452, 450), (451, 649, 450), (642, 451, 506), (451, 642, 649), (565, 138, 139), (651, 571, 632), (84, 632, 83), (606, 607, 604), (765, 606, 604), (693, 590, 650), (109, 590, 108), (590, 109, 130), (766, 767, 696), (738, 698, 606), (606, 698, 593), (768, 769, 739), (640, 739, 641), (768, 598, 769), (678, 550, 770), (771, 772, 770), (687, 639, 649), (689, 648, 690), (773, 695, 693), (393, 709, 392), (548, 555, 547), (617, 774, 579), (614, 382, 653), (614, 385, 382), (385, 614, 389), (637, 559, 638), (700, 558, 557), (700, 557, 633), (432, 644, 433), (644, 432, 551), (551, 436, 509), (429, 741, 430), (741, 429, 679), (429, 434, 679), (658, 245, 244), (245, 658, 662), (660, 286, 285), (286, 660, 659), (285, 284, 660), (656, 549, 535), (609, 529, 600), (701, 656, 657), (662, 658, 539), (775, 662, 539), (250, 249, 531), (658, 743, 599), (531, 775, 744), (776, 387, 391), (387, 776, 386), (708, 728, 776), (608, 747, 555), (591, 566, 545), (592, 635, 566), (554, 729, 544), (554, 544, 546), (668, 586, 750), (669, 750, 751), (667, 280, 668), (280, 667, 281), (623, 749, 624), (671, 184, 672), (184, 671, 185), (185, 671, 186), (748, 290, 289), (290, 748, 534), (534, 748, 777), (756, 673, 778), (758, 754, 779), (669, 780, 781), (782, 670, 783), (704, 569, 754), (759, 621, 784), (350, 349, 616), (727, 717, 716), (682, 713, 570), (713, 617, 570), (580, 665, 653), (653, 665, 614), (785, 774, 617), (666, 786, 760), (615, 345, 346), (345, 615, 626), (616, 585, 720), (710, 619, 759), (619, 354, 356), (354, 619, 710), (787, 788, 712), (613, 787, 629), (621, 620, 784), (585, 789, 790), (333, 528, 336), (719, 375, 376), (375, 719, 618), (618, 719, 620), (763, 791, 772), (679, 644, 550), (644, 435, 433), (435, 644, 679), (792, 611, 793), (724, 792, 793), (428, 791, 507), (427, 791, 428), (791, 427, 741), (507, 655, 508), (655, 507, 791), (636, 794, 700), (559, 731, 683), (795, 606, 765), (795, 761, 606), (686, 594, 796), (687, 796, 595), (736, 574, 605), (736, 605, 692), (137, 564, 136), (564, 137, 565), (134, 692, 132), (692, 134, 603), (577, 740, 692), (746, 601, 797), (724, 722, 792), (798, 655, 611), (612, 772, 771), (763, 772, 612), (562, 744, 799), (799, 744, 538), (560, 631, 561), (748, 659, 777), (800, 703, 560), (801, 560, 802), (645, 534, 777), (645, 777, 587), (697, 765, 604), (697, 795, 765), (86, 638, 651), (638, 87, 120), (638, 86, 87), (86, 651, 85), (36, 607, 35), (607, 36, 604), (34, 607, 593), (607, 34, 35), (105, 694, 106), (694, 105, 590), (107, 565, 139), (106, 565, 107), (565, 106, 694), (767, 693, 650), (696, 767, 650), (509, 652, 551), (652, 509, 510), (598, 551, 652), (550, 552, 597), (597, 552, 598), (699, 733, 532), (699, 543, 733), (542, 739, 640), (542, 640, 543), (768, 596, 598), (542, 803, 739), (803, 768, 739), (739, 769, 602), (769, 598, 602), (804, 550, 597), (770, 550, 804), (772, 679, 678), (772, 678, 770), (805, 734, 740), (766, 693, 767), (773, 563, 695), (695, 563, 565), (776, 388, 386), (548, 388, 776), (388, 548, 400), (776, 608, 548), (123, 634, 637), (634, 123, 124), (123, 637, 122), (481, 536, 480), (536, 481, 702), (479, 480, 536), (479, 535, 477), (535, 479, 536), (657, 762, 806), (806, 762, 807), (743, 600, 599), (599, 601, 746), (237, 236, 630), (658, 609, 743), (609, 242, 268), (609, 241, 242), (241, 609, 658), (808, 775, 539), (744, 775, 808), (539, 745, 809), (809, 745, 746), (662, 247, 246), (247, 662, 775), (775, 248, 247), (248, 775, 531), (355, 354, 710), (533, 278, 277), (278, 533, 668), (668, 533, 586), (624, 749, 781), (749, 669, 781), (622, 269, 623), (269, 622, 271), (282, 281, 667), (623, 282, 667), (282, 623, 270), (270, 623, 269), (623, 667, 669), (288, 287, 659), (287, 286, 659), (664, 756, 755), (624, 810, 778), (673, 624, 778), (586, 588, 751), (669, 751, 780), (754, 782, 779), (728, 727, 747), (718, 811, 729), (729, 811, 591), (812, 714, 682), (682, 714, 713), (583, 349, 348), (349, 583, 616), (616, 583, 585), (615, 616, 625), (625, 681, 680), (625, 680, 626), (625, 720, 721), (663, 628, 629), (663, 629, 711), (719, 675, 813), (675, 711, 676), (759, 784, 814), (584, 710, 759), (759, 814, 789), (655, 791, 611), (611, 791, 763), (484, 798, 485), (798, 484, 655), (483, 722, 475), (485, 722, 483), (722, 485, 798), (794, 558, 700), (558, 815, 559), (815, 731, 559), (683, 571, 638), (683, 731, 571), (816, 588, 587), (753, 588, 816), (753, 751, 588), (764, 751, 753), (764, 780, 751), (801, 780, 764), (801, 781, 780), (802, 781, 801), (802, 810, 781), (562, 810, 802), (562, 778, 810), (799, 778, 562), (799, 817, 778), (538, 817, 799), (538, 757, 817), (540, 757, 538), (540, 818, 757), (809, 818, 540), (809, 783, 818), (746, 783, 809), (746, 779, 783), (797, 779, 746), (797, 819, 779), (820, 819, 797), (820, 788, 819), (806, 788, 820), (806, 712, 788), (807, 712, 806), (807, 676, 712), (821, 676, 807), (821, 677, 676), (723, 677, 821), (723, 822, 677), (725, 822, 723), (725, 823, 822), (793, 823, 725), (793, 784, 823), (610, 784, 793), (610, 814, 784), (612, 814, 610), (612, 789, 814), (771, 789, 612), (771, 790, 789), (770, 790, 771), (770, 721, 790), (804, 721, 770), (804, 824, 721), (597, 824, 804), (597, 681, 824), (596, 681, 597), (596, 812, 681), (768, 812, 596), (768, 714, 812), (803, 714, 768), (803, 785, 714), (542, 785, 803), (542, 774, 785), (541, 774, 542), (541, 825, 774), (826, 825, 541), (826, 674, 825), (827, 674, 826), (827, 828, 674), (686, 828, 827), (686, 786, 828), (685, 786, 686), (685, 829, 786), (830, 829, 685), (830, 726, 829), (691, 726, 830), (691, 727, 726), (831, 727, 691), (831, 717, 727), (832, 717, 831), (832, 715, 717), (734, 715, 832), (734, 811, 715), (805, 811, 734), (805, 592, 811), (833, 592, 805), (833, 635, 592), (643, 635, 833), (643, 636, 635), (834, 636, 643), (834, 794, 636), (773, 794, 834), (773, 558, 794), (835, 558, 773), (835, 815, 558), (766, 815, 835), (766, 731, 815), (836, 731, 766), (836, 732, 731), (738, 732, 836), (738, 572, 732), (761, 572, 738), (761, 837, 572), (837, 761, 795), (734, 832, 735), (796, 594, 595), (686, 796, 687), (577, 692, 603), (577, 603, 564), (821, 537, 723), (807, 537, 821), (537, 742, 723), (742, 724, 723), (725, 724, 793), (792, 798, 611), (722, 798, 792), (793, 611, 610), (661, 703, 800), (764, 661, 801), (661, 800, 801), (800, 560, 801), (777, 752, 753), (826, 699, 594), (826, 543, 699), (563, 576, 564), (643, 833, 577), (805, 740, 577), (738, 836, 696), (836, 766, 696), (766, 835, 693), (835, 773, 693), (834, 643, 563), (773, 834, 563), (666, 760, 707), (614, 666, 707), (762, 537, 807), (762, 535, 537), (744, 808, 538), (808, 539, 538), (540, 539, 809), (745, 658, 599), (539, 658, 745), (622, 182, 271), (182, 622, 180), (664, 755, 670), (670, 755, 757), (756, 778, 817), (756, 817, 757), (624, 781, 810), (670, 757, 818), (782, 783, 779), (776, 747, 608), (728, 747, 776), (811, 592, 591), (715, 811, 718), (579, 774, 580), (760, 786, 708), (625, 824, 681), (625, 721, 824), (616, 720, 625), (629, 787, 712), (711, 629, 712), (719, 813, 620), (813, 675, 822), (585, 790, 721), (584, 759, 838), (584, 838, 585), (791, 741, 772), (741, 679, 772), (732, 572, 571), (571, 573, 632), (573, 697, 632), (572, 837, 697), (837, 795, 697), (691, 839, 689), (689, 839, 649), (736, 735, 574), (690, 735, 688), (735, 690, 574), (839, 687, 649), (691, 830, 839), (802, 560, 562), (752, 659, 661), (777, 659, 752), (816, 777, 753), (587, 777, 816), (826, 541, 543), (827, 826, 594), (833, 805, 577), (709, 708, 776), (776, 392, 709), (392, 776, 391), (737, 657, 806), (737, 701, 657), (569, 670, 782), (569, 782, 754), (670, 818, 783), (825, 674, 580), (580, 674, 665), (714, 785, 617), (681, 812, 682), (620, 813, 822), (838, 759, 789), (585, 838, 789), (688, 832, 831), (832, 688, 735), (830, 687, 839), (830, 685, 687), (686, 827, 594), (820, 737, 806), (737, 797, 601), (797, 737, 820), (183, 180, 622), (828, 786, 666), (774, 825, 580), (819, 787, 758), (787, 819, 788), (758, 613, 705), (613, 758, 787), (758, 779, 819), (675, 677, 822), (620, 822, 823), (620, 823, 784), (831, 691, 688), (829, 726, 708), (674, 828, 666), (786, 829, 708), (322, 211, 212), (338, 212, 232), (322, 212, 338), (402, 232, 231), (456, 211, 322), (341, 231, 272), (211, 456, 154), (342, 272, 273), (232, 402, 338), (403, 273, 214), (231, 341, 402), (404, 214, 200), (272, 342, 341), (361, 200, 202), (404, 200, 361), (214, 404, 403), (223, 473, 251), (273, 403, 342), (223, 474, 473), (425, 155, 426), (163, 474, 223), (165, 517, 163), (474, 163, 517), (174, 457, 165), (517, 165, 457), (155, 425, 166), (457, 174, 422), (422, 166, 425), (166, 422, 174), (426, 154, 456), (154, 426, 155), (67, 322, 321), (322, 67, 456), (68, 321, 363), (456, 67, 470), (115, 363, 401), (104, 470, 67), (93, 401, 396), (470, 104, 471), (46, 396, 368), (40, 471, 104), (44, 368, 309), (321, 68, 67), (112, 309, 308), (471, 40, 516), (89, 308, 90), (112, 308, 89), (368, 44, 46), (501, 21, 20), (309, 112, 44), (401, 93, 115), (502, 69, 501), (501, 69, 21), (396, 46, 93), (4, 516, 40), (498, 70, 502), (69, 502, 70), (363, 115, 68), (3, 499, 4), (70, 498, 3), (499, 3, 498), (516, 4, 499)])
me_sa_row_3.use_remesh_preserve_volume = False
me_sa_row_3.use_remesh_preserve_attributes = False
me_sa_row_3.use_mirror_vertex_groups = False
me_sa_row_3.update()

# ---- objects
ob_sa_row_3 = bpy.data.objects.new('SA Row 3', me_sa_row_3)
ob_lamp = bpy.data.objects.new('Lamp', light_lamp)
ob_camera = bpy.data.objects.new('Camera', cam_camera)

# ---- transforms, parenting, visibility, modifiers, constraints
ob_sa_row_3.location = (0.0, 0.0, 0.0)
ob_sa_row_3.lineart.crease_threshold = 0.0
ob_lamp.location = (-13.13, -1.8, 19.11)
ob_lamp.rotation_euler = (0.6503, 0.05522, 1.866)
ob_lamp.lock_rotations_4d = False
ob_lamp.empty_display_type = 'ARROWS'
ob_lamp.color = (0.0, 0.0, 0.0, 0.0)
ob_lamp.lineart.crease_threshold = 0.0
ob_camera.location = (-43.21, 13.28, 50.63)
ob_camera.rotation_euler = (0.7797, 0.009205, -1.921)
ob_camera.lock_rotations_4d = False
ob_camera.empty_display_type = 'ARROWS'
ob_camera.color = (0.0, 0.0, 0.0, 0.0)
ob_camera.display_type = 'WIRE'
ob_camera.lineart.crease_threshold = 0.0

# ---- collection membership
col_collection_1.objects.link(ob_sa_row_3)
col_collection_1.objects.link(ob_lamp)
col_collection_1.objects.link(ob_camera)

# ---- scene / render settings (as saved in the file)
scene.camera = ob_camera
scene.frame_start = 1; scene.frame_end = 250; scene.frame_set(1)
scene.render.engine = 'BLENDER_EEVEE_NEXT'
scene.render.resolution_percentage = 50
scene.render.dither_intensity = 0.0
scene.render.use_stamp = True
scene.cycles.use_denoising = False
scene.cycles.samples = 10
scene.cycles.sampling_pattern = 'TABULATED_SOBOL'
scene.cycles.light_sampling_threshold = 0.0
scene.cycles.use_adaptive_sampling = False
scene.cycles.use_light_tree = False
scene.cycles.blur_glossy = 0.0
scene.cycles.pixel_filter_type = 'GAUSSIAN'
scene.cycles.sample_clamp_indirect = 0.0
scene.view_settings.view_transform = 'Standard'
bpy.context.view_layer.update()
